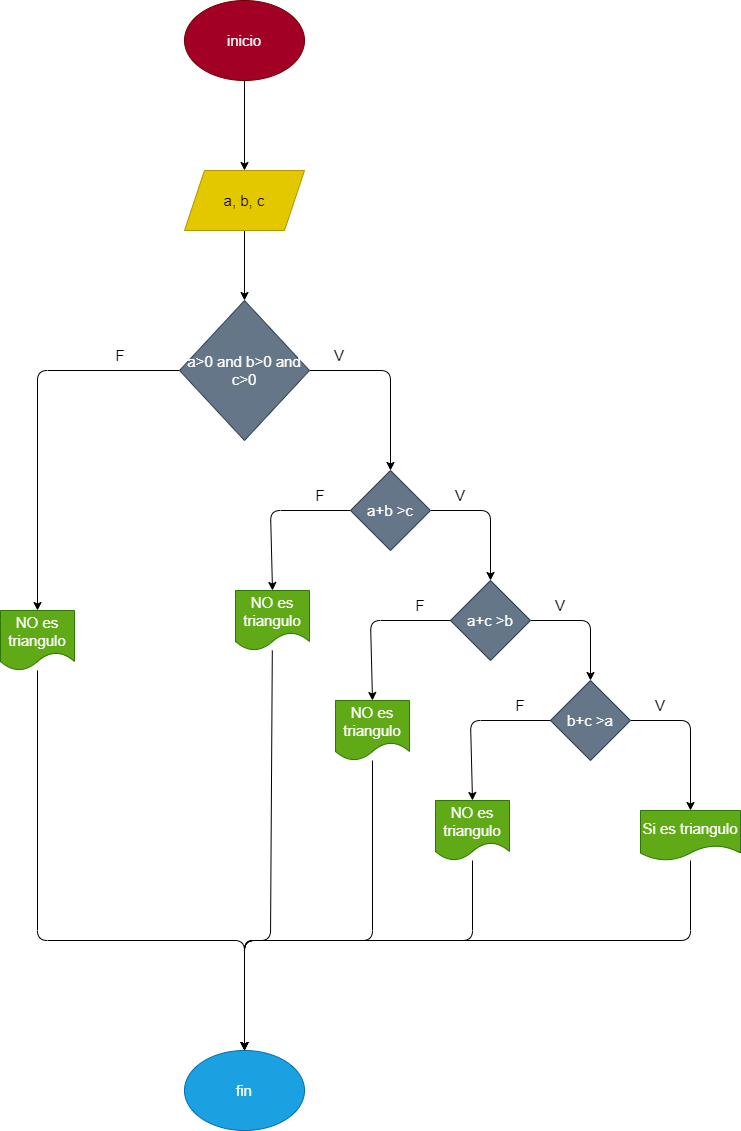

The diagram above was exported from draw.io. Its source (the exported page's mxGraphModel, read from the mxfile embedded in the PNG):
<mxGraphModel dx="1152" dy="790" grid="1" gridSize="10" guides="1" tooltips="1" connect="1" arrows="1" fold="1" page="1" pageScale="1" pageWidth="827" pageHeight="1169" math="0" shadow="0">
  <root>
    <mxCell id="0" />
    <mxCell id="1" parent="0" />
    <mxCell id="7" value="" style="edgeStyle=none;html=1;fontSize=15;" edge="1" parent="1" source="3" target="6">
      <mxGeometry relative="1" as="geometry" />
    </mxCell>
    <mxCell id="3" value="inicio" style="ellipse;whiteSpace=wrap;html=1;fontSize=15;fillColor=#a20025;fontColor=#ffffff;strokeColor=#6F0000;" vertex="1" parent="1">
      <mxGeometry x="354" y="20" width="120" height="80" as="geometry" />
    </mxCell>
    <mxCell id="9" value="" style="edgeStyle=none;html=1;fontSize=15;" edge="1" parent="1" source="6" target="8">
      <mxGeometry relative="1" as="geometry" />
    </mxCell>
    <mxCell id="6" value="a, b, c" style="shape=parallelogram;perimeter=parallelogramPerimeter;whiteSpace=wrap;html=1;fixedSize=1;fontSize=15;fillColor=#e3c800;fontColor=#000000;strokeColor=#B09500;" vertex="1" parent="1">
      <mxGeometry x="354" y="190" width="120" height="60" as="geometry" />
    </mxCell>
    <mxCell id="11" value="" style="edgeStyle=none;html=1;fontSize=15;exitX=1;exitY=0.5;exitDx=0;exitDy=0;entryX=0.5;entryY=0;entryDx=0;entryDy=0;" edge="1" parent="1" source="8" target="10">
      <mxGeometry relative="1" as="geometry">
        <Array as="points">
          <mxPoint x="560" y="390" />
        </Array>
      </mxGeometry>
    </mxCell>
    <mxCell id="33" style="edgeStyle=none;html=1;entryX=0.5;entryY=0;entryDx=0;entryDy=0;fontSize=15;" edge="1" parent="1" source="8" target="32">
      <mxGeometry relative="1" as="geometry">
        <Array as="points">
          <mxPoint x="207" y="390" />
        </Array>
      </mxGeometry>
    </mxCell>
    <mxCell id="8" value="a&amp;gt;0 and b&amp;gt;0 and c&amp;gt;0" style="rhombus;whiteSpace=wrap;html=1;fontSize=15;fillColor=#647687;fontColor=#ffffff;strokeColor=#314354;" vertex="1" parent="1">
      <mxGeometry x="349" y="320" width="130" height="140" as="geometry" />
    </mxCell>
    <mxCell id="13" value="" style="edgeStyle=none;html=1;fontSize=15;exitX=1;exitY=0.5;exitDx=0;exitDy=0;entryX=0.5;entryY=0;entryDx=0;entryDy=0;" edge="1" parent="1" source="10" target="12">
      <mxGeometry relative="1" as="geometry">
        <Array as="points">
          <mxPoint x="660" y="530" />
        </Array>
      </mxGeometry>
    </mxCell>
    <mxCell id="23" value="" style="edgeStyle=none;html=1;fontSize=15;entryX=0.5;entryY=0;entryDx=0;entryDy=0;exitX=0;exitY=0.5;exitDx=0;exitDy=0;" edge="1" parent="1" source="10" target="22">
      <mxGeometry relative="1" as="geometry">
        <Array as="points">
          <mxPoint x="440" y="530" />
        </Array>
      </mxGeometry>
    </mxCell>
    <mxCell id="10" value="a+b &amp;gt;c" style="rhombus;whiteSpace=wrap;html=1;fontSize=15;fillColor=#647687;fontColor=#ffffff;strokeColor=#314354;" vertex="1" parent="1">
      <mxGeometry x="520" y="490" width="80" height="80" as="geometry" />
    </mxCell>
    <mxCell id="15" value="" style="edgeStyle=none;html=1;fontSize=15;exitX=1;exitY=0.5;exitDx=0;exitDy=0;entryX=0.5;entryY=0;entryDx=0;entryDy=0;" edge="1" parent="1" source="12" target="14">
      <mxGeometry relative="1" as="geometry">
        <Array as="points">
          <mxPoint x="760" y="640" />
        </Array>
      </mxGeometry>
    </mxCell>
    <mxCell id="12" value="a+c &amp;gt;b" style="rhombus;whiteSpace=wrap;html=1;fontSize=15;fillColor=#647687;fontColor=#ffffff;strokeColor=#314354;" vertex="1" parent="1">
      <mxGeometry x="620" y="600" width="80" height="80" as="geometry" />
    </mxCell>
    <mxCell id="17" value="" style="edgeStyle=none;html=1;fontSize=15;exitX=1;exitY=0.5;exitDx=0;exitDy=0;entryX=0.5;entryY=0;entryDx=0;entryDy=0;" edge="1" parent="1" source="14" target="16">
      <mxGeometry relative="1" as="geometry">
        <Array as="points">
          <mxPoint x="860" y="740" />
        </Array>
      </mxGeometry>
    </mxCell>
    <mxCell id="14" value="b+c &amp;gt;a" style="rhombus;whiteSpace=wrap;html=1;fontSize=15;fillColor=#647687;fontColor=#ffffff;strokeColor=#314354;" vertex="1" parent="1">
      <mxGeometry x="720" y="700" width="80" height="80" as="geometry" />
    </mxCell>
    <mxCell id="19" style="edgeStyle=none;html=1;entryX=0.5;entryY=0;entryDx=0;entryDy=0;fontSize=15;" edge="1" parent="1" source="16" target="18">
      <mxGeometry relative="1" as="geometry">
        <Array as="points">
          <mxPoint x="860" y="960" />
          <mxPoint x="414" y="960" />
        </Array>
      </mxGeometry>
    </mxCell>
    <mxCell id="16" value="Si es triangulo" style="shape=document;whiteSpace=wrap;html=1;boundedLbl=1;fontSize=15;fillColor=#60a917;fontColor=#ffffff;strokeColor=#2D7600;" vertex="1" parent="1">
      <mxGeometry x="810" y="830" width="100" height="50" as="geometry" />
    </mxCell>
    <mxCell id="18" value="fin" style="ellipse;whiteSpace=wrap;html=1;fontSize=15;fillColor=#1ba1e2;fontColor=#ffffff;strokeColor=#006EAF;" vertex="1" parent="1">
      <mxGeometry x="354" y="1070" width="120" height="80" as="geometry" />
    </mxCell>
    <mxCell id="30" style="edgeStyle=none;html=1;entryX=0.5;entryY=0;entryDx=0;entryDy=0;fontSize=15;" edge="1" parent="1" source="22" target="18">
      <mxGeometry relative="1" as="geometry">
        <Array as="points">
          <mxPoint x="440" y="960" />
          <mxPoint x="414" y="960" />
        </Array>
      </mxGeometry>
    </mxCell>
    <mxCell id="22" value="NO es triangulo" style="shape=document;whiteSpace=wrap;html=1;boundedLbl=1;fontSize=15;fillColor=#60a917;fontColor=#ffffff;strokeColor=#2D7600;" vertex="1" parent="1">
      <mxGeometry x="405" y="610" width="74" height="60" as="geometry" />
    </mxCell>
    <mxCell id="24" value="" style="edgeStyle=none;html=1;fontSize=15;entryX=0.5;entryY=0;entryDx=0;entryDy=0;" edge="1" parent="1" target="25">
      <mxGeometry relative="1" as="geometry">
        <mxPoint x="620" y="640" as="sourcePoint" />
        <Array as="points">
          <mxPoint x="540" y="640" />
        </Array>
      </mxGeometry>
    </mxCell>
    <mxCell id="29" style="edgeStyle=none;html=1;entryX=0.5;entryY=0;entryDx=0;entryDy=0;fontSize=15;" edge="1" parent="1" target="18">
      <mxGeometry relative="1" as="geometry">
        <mxPoint x="542" y="780" as="sourcePoint" />
        <Array as="points">
          <mxPoint x="542" y="960" />
          <mxPoint x="414" y="960" />
        </Array>
      </mxGeometry>
    </mxCell>
    <mxCell id="25" value="NO es triangulo" style="shape=document;whiteSpace=wrap;html=1;boundedLbl=1;fontSize=15;fillColor=#60a917;fontColor=#ffffff;strokeColor=#2D7600;" vertex="1" parent="1">
      <mxGeometry x="505" y="720" width="74" height="60" as="geometry" />
    </mxCell>
    <mxCell id="26" value="" style="edgeStyle=none;html=1;fontSize=15;entryX=0.5;entryY=0;entryDx=0;entryDy=0;exitX=0;exitY=0.5;exitDx=0;exitDy=0;" edge="1" parent="1" target="27">
      <mxGeometry relative="1" as="geometry">
        <mxPoint x="720" y="740" as="sourcePoint" />
        <Array as="points">
          <mxPoint x="640" y="740" />
        </Array>
      </mxGeometry>
    </mxCell>
    <mxCell id="28" style="edgeStyle=none;html=1;entryX=0.5;entryY=0;entryDx=0;entryDy=0;fontSize=15;" edge="1" parent="1" source="27" target="18">
      <mxGeometry relative="1" as="geometry">
        <Array as="points">
          <mxPoint x="642" y="960" />
          <mxPoint x="414" y="960" />
        </Array>
      </mxGeometry>
    </mxCell>
    <mxCell id="27" value="NO es triangulo" style="shape=document;whiteSpace=wrap;html=1;boundedLbl=1;fontSize=15;fillColor=#60a917;fontColor=#ffffff;strokeColor=#2D7600;" vertex="1" parent="1">
      <mxGeometry x="605" y="820" width="74" height="60" as="geometry" />
    </mxCell>
    <mxCell id="34" style="edgeStyle=none;html=1;entryX=0.5;entryY=0;entryDx=0;entryDy=0;fontSize=15;" edge="1" parent="1" source="32" target="18">
      <mxGeometry relative="1" as="geometry">
        <Array as="points">
          <mxPoint x="207" y="960" />
          <mxPoint x="414" y="960" />
        </Array>
      </mxGeometry>
    </mxCell>
    <mxCell id="32" value="NO es triangulo" style="shape=document;whiteSpace=wrap;html=1;boundedLbl=1;fontSize=15;fillColor=#60a917;fontColor=#ffffff;strokeColor=#2D7600;" vertex="1" parent="1">
      <mxGeometry x="170" y="630" width="74" height="60" as="geometry" />
    </mxCell>
    <mxCell id="35" value="V" style="text;html=1;strokeColor=none;fillColor=none;align=center;verticalAlign=middle;whiteSpace=wrap;rounded=0;fontSize=15;" vertex="1" parent="1">
      <mxGeometry x="479" y="360" width="60" height="30" as="geometry" />
    </mxCell>
    <mxCell id="36" value="F" style="text;html=1;strokeColor=none;fillColor=none;align=center;verticalAlign=middle;whiteSpace=wrap;rounded=0;fontSize=15;" vertex="1" parent="1">
      <mxGeometry x="260" y="360" width="60" height="30" as="geometry" />
    </mxCell>
    <mxCell id="37" value="V" style="text;html=1;strokeColor=none;fillColor=none;align=center;verticalAlign=middle;whiteSpace=wrap;rounded=0;fontSize=15;" vertex="1" parent="1">
      <mxGeometry x="600" y="500" width="60" height="30" as="geometry" />
    </mxCell>
    <mxCell id="38" value="V" style="text;html=1;strokeColor=none;fillColor=none;align=center;verticalAlign=middle;whiteSpace=wrap;rounded=0;fontSize=15;" vertex="1" parent="1">
      <mxGeometry x="700" y="610" width="60" height="30" as="geometry" />
    </mxCell>
    <mxCell id="39" value="V" style="text;html=1;strokeColor=none;fillColor=none;align=center;verticalAlign=middle;whiteSpace=wrap;rounded=0;fontSize=15;" vertex="1" parent="1">
      <mxGeometry x="800" y="710" width="60" height="30" as="geometry" />
    </mxCell>
    <mxCell id="40" value="F" style="text;html=1;strokeColor=none;fillColor=none;align=center;verticalAlign=middle;whiteSpace=wrap;rounded=0;fontSize=15;" vertex="1" parent="1">
      <mxGeometry x="460" y="500" width="60" height="30" as="geometry" />
    </mxCell>
    <mxCell id="41" value="F" style="text;html=1;strokeColor=none;fillColor=none;align=center;verticalAlign=middle;whiteSpace=wrap;rounded=0;fontSize=15;" vertex="1" parent="1">
      <mxGeometry x="560" y="610" width="60" height="30" as="geometry" />
    </mxCell>
    <mxCell id="42" value="F" style="text;html=1;strokeColor=none;fillColor=none;align=center;verticalAlign=middle;whiteSpace=wrap;rounded=0;fontSize=15;" vertex="1" parent="1">
      <mxGeometry x="660" y="710" width="60" height="30" as="geometry" />
    </mxCell>
  </root>
</mxGraphModel>